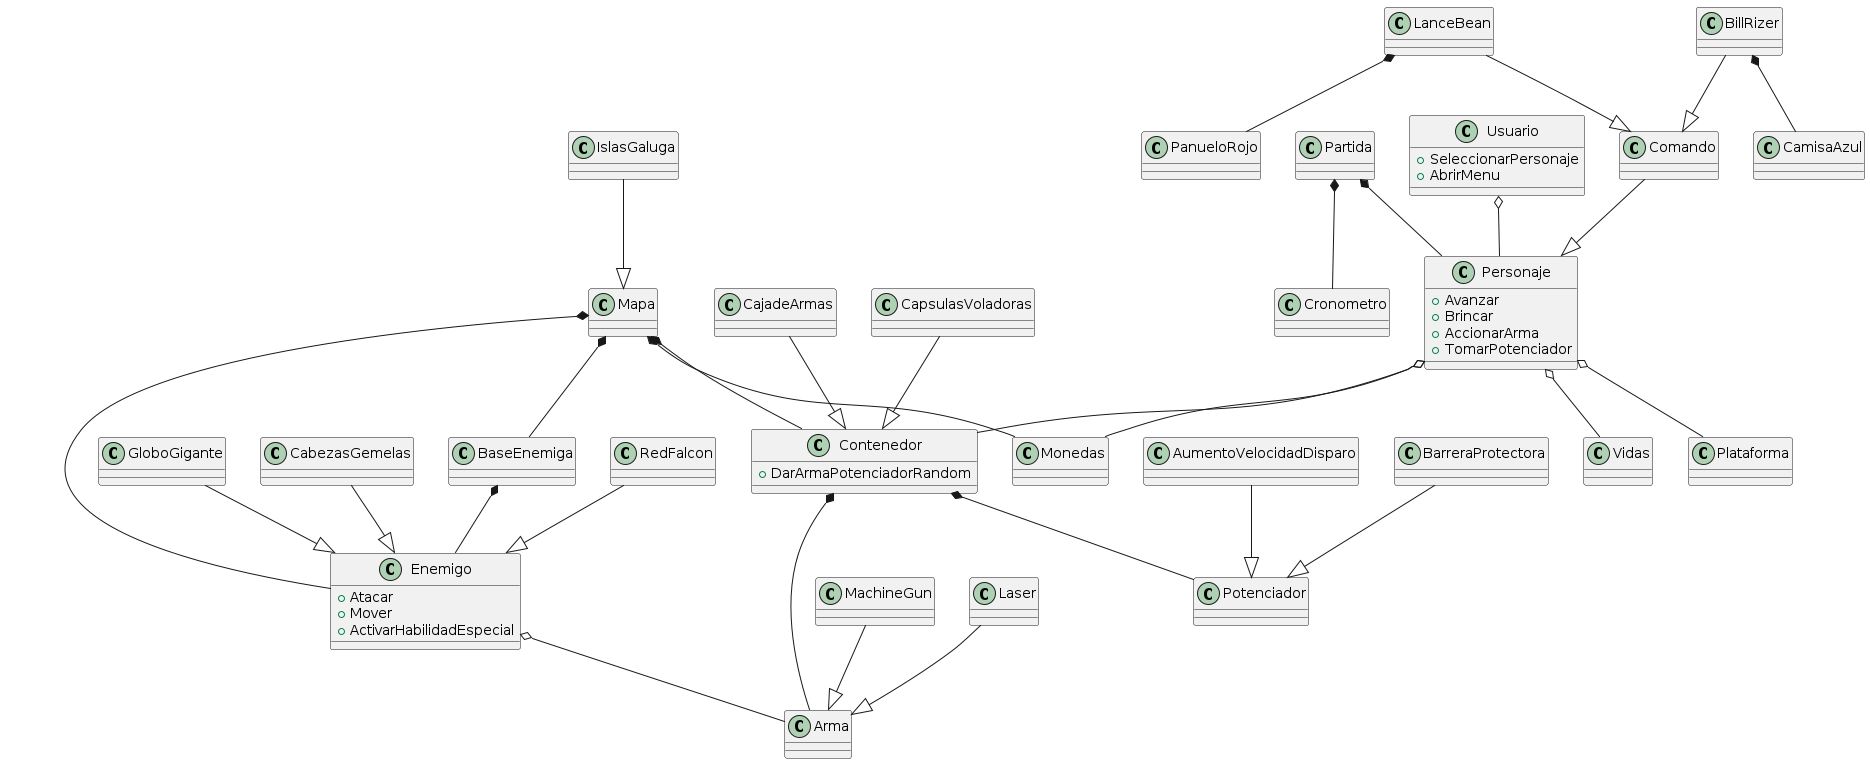

The diagram above was rendered by PlantUML. Its source (embedded in the PNG):
@startuml
class BillRizer
class LanceBean 
class Comando
class RedFalcon
class IslasGaluga
class MachineGun
class Laser
class Arma  
Class Personaje
{
    +Avanzar
    +Brincar
    +AccionarArma
    +TomarPotenciador
}
Class PanueloRojo
Class CamisaAzul
class CajadeArmas
class CapsulasVoladoras
class Potenciador 
class Contenedor
{
    +DarArmaPotenciadorRandom
}
class AumentoVelocidadDisparo
class BarreraProtectora
class Cronometro
class Partida
class BaseEnemiga
Class GloboGigante
Class Enemigo 
{
    +Atacar
    +Mover
    +ActivarHabilidadEspecial
}
class CabezasGemelas
Class Plataforma
Class Vidas
class Usuario
{
    +SeleccionarPersonaje
    +AbrirMenu
}
class Monedas
class Mapa



'Es un' 
BillRizer --|> Comando 
LanceBean --|> Comando
Comando --|> Personaje
MachineGun --|> Arma
Laser --|> Arma
GloboGigante --|> Enemigo
CabezasGemelas --|> Enemigo
RedFalcon --|> Enemigo
CajadeArmas --|> Contenedor
CapsulasVoladoras --|> Contenedor
AumentoVelocidadDisparo --|> Potenciador
BarreraProtectora --|> Potenciador
IslasGaluga --|> Mapa

'Tiene'
BillRizer *-- CamisaAzul
LanceBean *-- PanueloRojo
Contenedor *-- Potenciador
Contenedor *-- Arma
Partida *-- Cronometro
Partida *-- Personaje
BaseEnemiga *-- Enemigo
Mapa *-- BaseEnemiga
Mapa *-- Enemigo
Mapa *-- Monedas
Mapa *-- Contenedor


'Usa'
Usuario o-- Personaje
Enemigo o-- Arma
Personaje o-- Monedas
Personaje o-- Contenedor
Personaje o-- Plataforma
Personaje o-- Vidas
@enduml